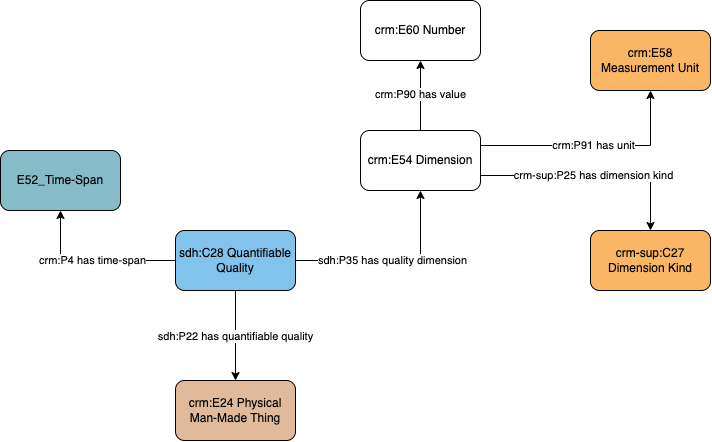

The diagram above was exported from draw.io. Its source (the exported page's mxGraphModel, read from the mxfile embedded in the PNG):
<mxGraphModel dx="1180" dy="696" grid="1" gridSize="10" guides="1" tooltips="1" connect="1" arrows="1" fold="1" page="1" pageScale="1" pageWidth="1169" pageHeight="827" math="0" shadow="0">
  <root>
    <mxCell id="0" />
    <mxCell id="1" parent="0" />
    <mxCell id="mqIHyWkdXtoDSsg5z0JJ-1" value="crm:E24 Physical Man-Made Thing" style="rounded=1;whiteSpace=wrap;html=1;fillColor=#e1ba9c" parent="1" vertex="1">
      <mxGeometry x="465" y="620" width="120" height="60" as="geometry" />
    </mxCell>
    <mxCell id="3um3x_48rnWI4_y6ZYCn-2" value="sdh:P22 has quantifiable quality" style="edgeStyle=orthogonalEdgeStyle;rounded=0;orthogonalLoop=1;jettySize=auto;html=1;" parent="1" source="3um3x_48rnWI4_y6ZYCn-1" target="mqIHyWkdXtoDSsg5z0JJ-1" edge="1">
      <mxGeometry relative="1" as="geometry" />
    </mxCell>
    <mxCell id="3um3x_48rnWI4_y6ZYCn-4" value="sdh:P35 has quality dimension" style="edgeStyle=orthogonalEdgeStyle;rounded=0;orthogonalLoop=1;jettySize=auto;html=1;" parent="1" source="3um3x_48rnWI4_y6ZYCn-1" target="3um3x_48rnWI4_y6ZYCn-3" edge="1">
      <mxGeometry relative="1" as="geometry" />
    </mxCell>
    <mxCell id="3um3x_48rnWI4_y6ZYCn-1" value="sdh:C28 Quantifiable Quality" style="rounded=1;whiteSpace=wrap;html=1;fillColor=#82c3ec" parent="1" vertex="1">
      <mxGeometry x="465" y="470" width="120" height="60" as="geometry" />
    </mxCell>
    <mxCell id="3um3x_48rnWI4_y6ZYCn-7" value="crm:P91 has unit" style="edgeStyle=orthogonalEdgeStyle;rounded=0;orthogonalLoop=1;jettySize=auto;html=1;exitX=1;exitY=0.25;exitDx=0;exitDy=0;" parent="1" source="3um3x_48rnWI4_y6ZYCn-3" target="3um3x_48rnWI4_y6ZYCn-5" edge="1">
      <mxGeometry relative="1" as="geometry" />
    </mxCell>
    <mxCell id="3um3x_48rnWI4_y6ZYCn-8" value="crm-sup:P25 has dimension kind" style="edgeStyle=orthogonalEdgeStyle;rounded=0;orthogonalLoop=1;jettySize=auto;html=1;exitX=1;exitY=0.75;exitDx=0;exitDy=0;" parent="1" source="3um3x_48rnWI4_y6ZYCn-3" target="3um3x_48rnWI4_y6ZYCn-6" edge="1">
      <mxGeometry relative="1" as="geometry" />
    </mxCell>
    <mxCell id="3um3x_48rnWI4_y6ZYCn-10" value="crm:P90 has value" style="edgeStyle=orthogonalEdgeStyle;rounded=0;orthogonalLoop=1;jettySize=auto;html=1;" parent="1" source="3um3x_48rnWI4_y6ZYCn-3" target="3um3x_48rnWI4_y6ZYCn-9" edge="1">
      <mxGeometry relative="1" as="geometry" />
    </mxCell>
    <mxCell id="3um3x_48rnWI4_y6ZYCn-3" value="crm:E54 Dimension" style="rounded=1;whiteSpace=wrap;html=1;" parent="1" vertex="1">
      <mxGeometry x="650" y="370" width="120" height="60" as="geometry" />
    </mxCell>
    <mxCell id="3um3x_48rnWI4_y6ZYCn-5" value="crm:E58 Measurement Unit" style="rounded=1;whiteSpace=wrap;html=1;fillColor=#fab565" parent="1" vertex="1">
      <mxGeometry x="880" y="270" width="120" height="60" as="geometry" />
    </mxCell>
    <mxCell id="3um3x_48rnWI4_y6ZYCn-6" value="crm-sup:C27 Dimension Kind" style="rounded=1;whiteSpace=wrap;html=1;fillColor=#fab565" parent="1" vertex="1">
      <mxGeometry x="880" y="470" width="120" height="60" as="geometry" />
    </mxCell>
    <mxCell id="3um3x_48rnWI4_y6ZYCn-9" value="crm:E60 Number" style="rounded=1;whiteSpace=wrap;html=1;" parent="1" vertex="1">
      <mxGeometry x="650" y="240" width="120" height="60" as="geometry" />
    </mxCell>
    <mxCell id="V3lmxySHb7R0QrI6jOM_-1" value="crm:P4 has time-span" style="edgeStyle=orthogonalEdgeStyle;rounded=0;orthogonalLoop=1;jettySize=auto;html=1;" edge="1" parent="1" target="V3lmxySHb7R0QrI6jOM_-2" source="3um3x_48rnWI4_y6ZYCn-1">
      <mxGeometry relative="1" as="geometry">
        <mxPoint x="210" y="320" as="sourcePoint" />
      </mxGeometry>
    </mxCell>
    <mxCell id="V3lmxySHb7R0QrI6jOM_-2" value="E52_Time-Span" style="rounded=1;whiteSpace=wrap;html=1;fillColor=#86bcc8" vertex="1" parent="1">
      <mxGeometry x="290" y="390" width="120" height="60" as="geometry" />
    </mxCell>
  </root>
</mxGraphModel>